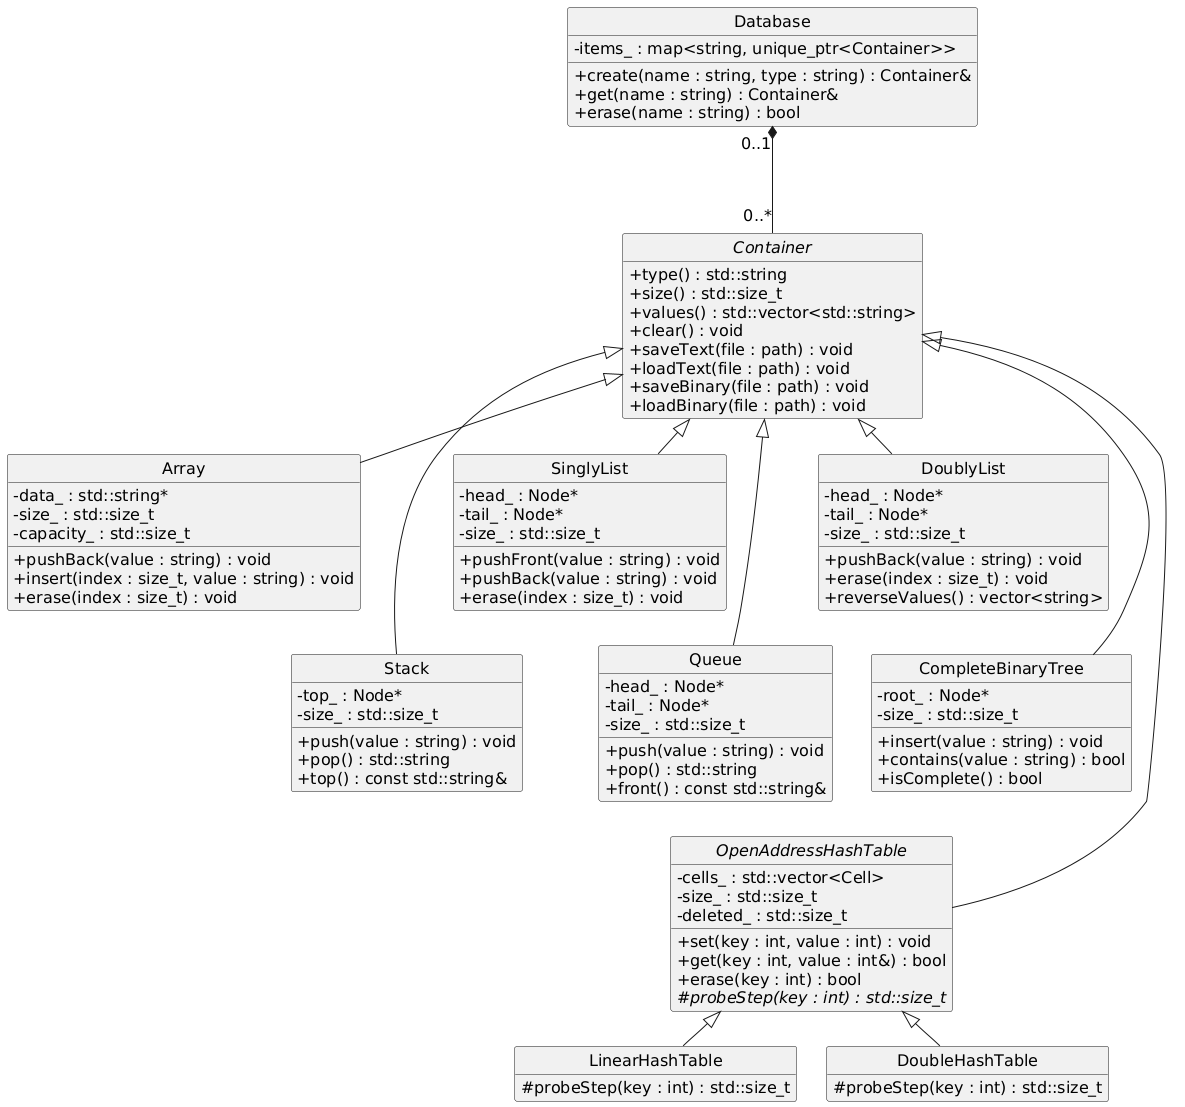

The diagram above was rendered by PlantUML. Its source (embedded in the PNG):
@startuml
skinparam monochrome true
skinparam shadowing false
skinparam classAttributeIconSize 0
skinparam defaultFontName DejaVu Sans
skinparam defaultFontSize 16
skinparam nodesep 30
skinparam ranksep 35
hide circle
hide empty members

abstract class Container {
  +type() : std::string
  +size() : std::size_t
  +values() : std::vector<std::string>
  +clear() : void
  +saveText(file : path) : void
  +loadText(file : path) : void
  +saveBinary(file : path) : void
  +loadBinary(file : path) : void
}
class Database {
  -items_ : map<string, unique_ptr<Container>>
  +create(name : string, type : string) : Container&
  +get(name : string) : Container&
  +erase(name : string) : bool
}
class Array {
  -data_ : std::string*
  -size_ : std::size_t
  -capacity_ : std::size_t
  +pushBack(value : string) : void
  +insert(index : size_t, value : string) : void
  +erase(index : size_t) : void
}
class SinglyList {
  -head_ : Node*
  -tail_ : Node*
  -size_ : std::size_t
  +pushFront(value : string) : void
  +pushBack(value : string) : void
  +erase(index : size_t) : void
}
class DoublyList {
  -head_ : Node*
  -tail_ : Node*
  -size_ : std::size_t
  +pushBack(value : string) : void
  +erase(index : size_t) : void
  +reverseValues() : vector<string>
}
class Stack {
  -top_ : Node*
  -size_ : std::size_t
  +push(value : string) : void
  +pop() : std::string
  +top() : const std::string&
}
class Queue {
  -head_ : Node*
  -tail_ : Node*
  -size_ : std::size_t
  +push(value : string) : void
  +pop() : std::string
  +front() : const std::string&
}
class CompleteBinaryTree {
  -root_ : Node*
  -size_ : std::size_t
  +insert(value : string) : void
  +contains(value : string) : bool
  +isComplete() : bool
}
abstract class OpenAddressHashTable {
  -cells_ : std::vector<Cell>
  -size_ : std::size_t
  -deleted_ : std::size_t
  +set(key : int, value : int) : void
  +get(key : int, value : int&) : bool
  +erase(key : int) : bool
  {abstract} #probeStep(key : int) : std::size_t
}
class LinearHashTable {
  #probeStep(key : int) : std::size_t
}
class DoubleHashTable {
  #probeStep(key : int) : std::size_t
}

Database "0..1" *--down-- "0..*" Container
Container <|-- Array
Container <|-- SinglyList
Container <|-- DoublyList
Container <|-- Stack
Container <|-- Queue
Container <|-- CompleteBinaryTree
Container <|-- OpenAddressHashTable
OpenAddressHashTable <|-- LinearHashTable
OpenAddressHashTable <|-- DoubleHashTable

Array -[hidden]down-> Stack
SinglyList -[hidden]down-> Queue
DoublyList -[hidden]down-> CompleteBinaryTree
Stack -[hidden]down-> OpenAddressHashTable
@enduml